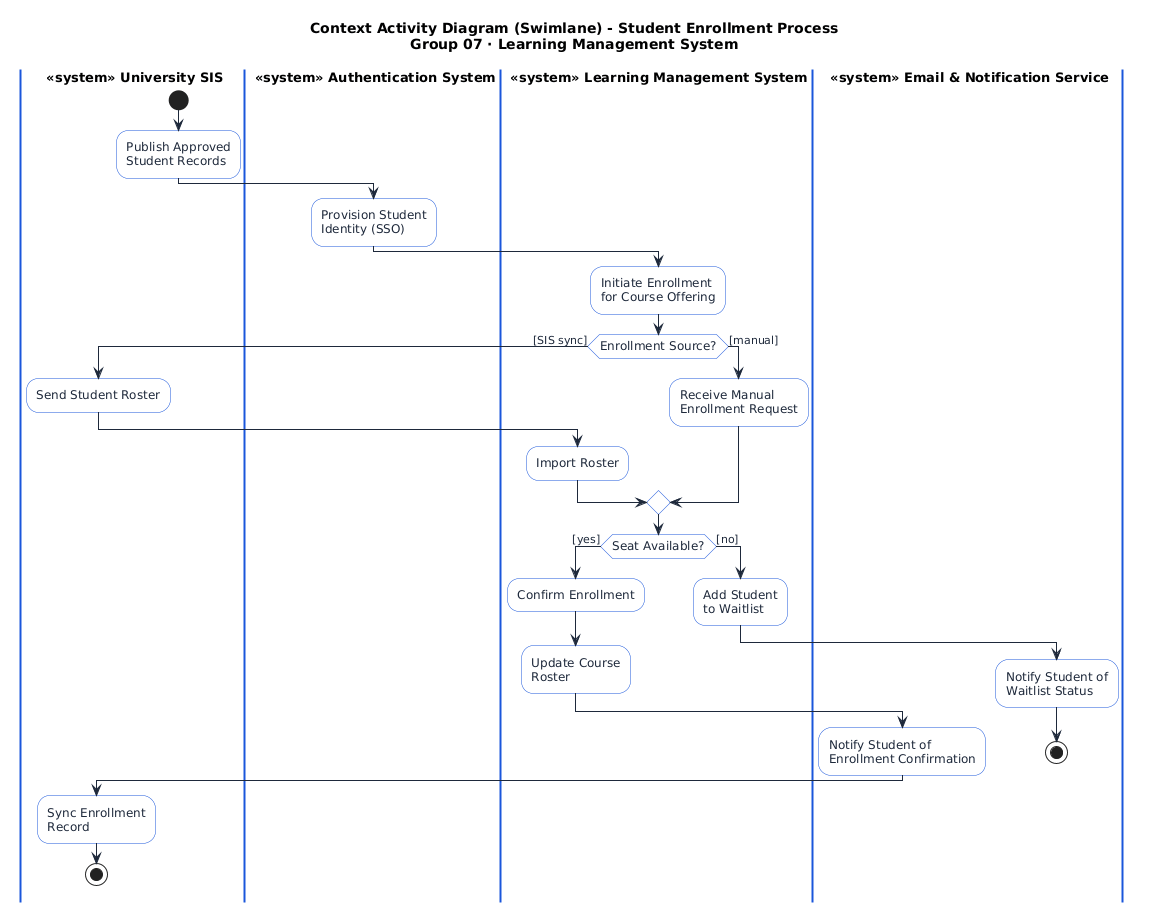

The diagram above was rendered by PlantUML. Its source (embedded in the PNG):
@startuml
skinparam backgroundColor #FFFFFF
skinparam defaultFontName "Segoe UI"
skinparam defaultFontSize 12
skinparam shadowing false

skinparam activity {
  BackgroundColor #FFFFFF
  BorderColor #1A56DB
  FontColor #1E293B
  DiamondBackgroundColor #FFFFFF
  DiamondBorderColor #1A56DB
  DiamondFontColor #1E293B
}

skinparam swimlane {
  BorderColor #1A56DB
  BorderThickness 2
  TitleFontSize 13
  TitleFontStyle bold
}

skinparam arrow {
  Color #1E293B
  FontColor #1E293B
  FontSize 11
}

' ══════════════════════════════════════════════════════════════════
' Context Activity Diagram (Swimlane) — Student Enrollment Process
' Learning Management System | Group 07 — CS13477
'
' Mirrors SD06a slide 16 in scope: ONE bounded cross-system business
' process showing where the LMS plugs into the wider university
' workflow alongside its three external collaborators.
'
' Each swimlane = one «system» from the C4 L1 (LMS, University SIS,
' Authentication System, Email & Notification Service).
'
' Actions are business-process verbs at organisational granularity —
' no UI clicks, no validation, no DB writes.
'
' Control flow uses decisions and merges; the post-confirmation
' side-effects (update roster / notify student / sync to SIS) are
' shown as sequential cross-lane flow rather than a fork bar,
' because PlantUML's swimlane engine cannot reliably render fork
' bars across multiple lanes. Each branch terminates at its own
' stop node to avoid auto-merge artifacts.
' ══════════════════════════════════════════════════════════════════

title <b>Context Activity Diagram (Swimlane) - Student Enrollment Process</b>\nGroup 07 · Learning Management System

|SIS| «system» University SIS
start
:Publish Approved\nStudent Records;

|Auth| «system» Authentication System
:Provision Student\nIdentity (SSO);

|LMS| «system» Learning Management System
:Initiate Enrollment\nfor Course Offering;

if (Enrollment Source?) then ([SIS sync])
  |SIS|
  :Send Student Roster;
  |LMS|
  :Import Roster;
else ([manual])
  :Receive Manual\nEnrollment Request;
endif

if (Seat Available?) then ([yes])
  :Confirm Enrollment;
  :Update Course\nRoster;

  |Email| «system» Email & Notification Service
  :Notify Student of\nEnrollment Confirmation;

  |SIS|
  :Sync Enrollment\nRecord;
  stop

else ([no])
  |LMS|
  :Add Student\nto Waitlist;

  |Email|
  :Notify Student of\nWaitlist Status;
  stop
endif
@enduml